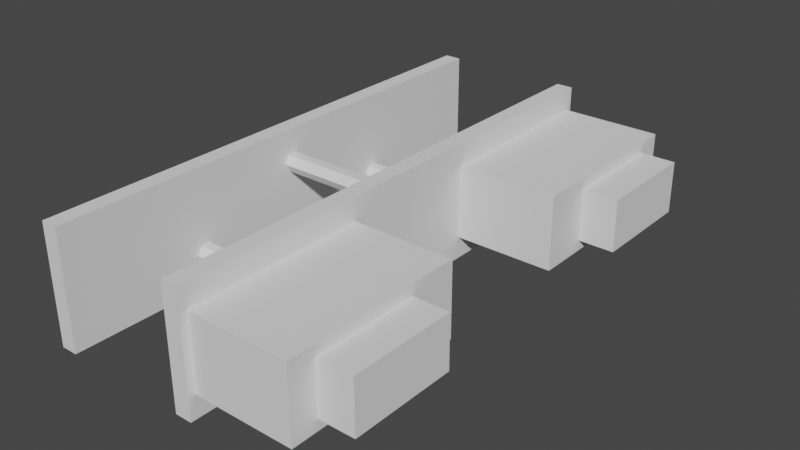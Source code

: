 # Source: Link_2_BR_c.blend  (saved by Blender 2.92.15; exported with 4.5.12 LTS)
import bpy
from mathutils import Matrix  # noqa: F401  (used for matrix-valued properties, if any)

bpy.ops.wm.read_factory_settings(use_empty=True)
scene = bpy.context.scene
scene.name = 'Scene'

# ---- collections
col_collection = bpy.data.collections.new('Collection'); scene.collection.children.link(col_collection)

# ---- world
world_world = bpy.data.worlds.new('World'); scene.world = world_world
world_world.use_nodes = True; world_world.node_tree.nodes.clear()
_N = world_world.node_tree.nodes; _L = world_world.node_tree.links
n0 = _N.new('ShaderNodeOutputWorld'); n0.name = 'World Output'; n0.location = (300, 300)
n1 = _N.new('ShaderNodeBackground'); n1.name = 'Background'; n1.location = (10, 300)
n1.inputs[0].default_value = (0.05088, 0.05088, 0.05088, 1.0)
_L.new(n1.outputs[0], n0.inputs[0])
n0.is_active_output = True
world_world.color = (0.05088, 0.05088, 0.05088)
world_world.use_sun_shadow = False
world_world.sun_shadow_jitter_overblur = 0.0

# ---- meshes
me_link_2_bl_001 = bpy.data.meshes.new('Link 2 BL.001')
me_link_2_bl_001.from_pydata([(0.06955, -0.102, -0.01007), (0.06955, -0.102, 0.01753), (0.06955, -0.17, -0.01007), (0.06955, -0.17, 0.01753), (0.03155, 0.0225, -0.0185), (0.0252, 0.0225, -0.0185), (0.0252, -0.1725, -0.0185), (0.03155, -0.1725, -0.0185), (0.03155, 0.0225, 0.02595), (0.03155, -0.1725, 0.02595), (0.0252, 0.0225, 0.02595), (0.0252, -0.1725, 0.02595), (0.08295, -0.1204, 0.01353), (0.08295, -0.16, -0.006072), (0.08295, -0.1204, -0.006072), (0.08295, -0.16, 0.01353), (0.08295, -0.0296, -0.006073), (0.08295, 0.01, 0.01353), (0.08295, -0.0296, 0.01353), (0.08295, 0.01, -0.006073), (0.06955, -0.048, 0.01753), (0.06955, -0.048, -0.01007), (0.06955, 0.02, 0.01753), (0.06955, 0.02, -0.01007), (-0.02877, -0.1725, 0.02595), (-0.02242, -0.1725, 0.02595), (-0.02877, -0.1725, -0.0185), (-0.02877, 0.0225, 0.02595), (-0.02242, -0.1725, -0.0185), (-0.02242, 0.0225, -0.0185), (-0.02877, 0.0225, -0.0185), (-0.02242, 0.0225, 0.02595), (0.06955, -0.0296, -0.006073), (0.06955, 0.01, -0.006073), (0.06955, 0.01, 0.01353), (0.06955, -0.0296, 0.01353), (-0.02242, -0.07317, 0.01008), (-0.02242, -0.07683, 0.01008), (-0.02242, -0.07867, 0.01325), (-0.02242, -0.07683, 0.01643), (-0.02242, -0.07317, 0.01643), (-0.02242, -0.07133, 0.01325), (-0.02242, -0.03066, -0.008973), (-0.02242, -0.03433, -0.008973), (-0.02242, -0.03616, -0.005798), (-0.02242, -0.03433, -0.002623), (-0.02242, -0.03066, -0.002623), (-0.02242, -0.02883, -0.005798), (-0.02242, -0.1157, -0.008973), (-0.02242, -0.1193, -0.008973), (-0.02242, -0.1212, -0.005798), (-0.02242, -0.1193, -0.002623), (-0.02242, -0.1157, -0.002623), (-0.02242, -0.1138, -0.005798), (0.03155, -0.048, -0.01007), (0.03155, 0.02, 0.01753), (0.03155, 0.02, -0.01007), (0.03155, -0.048, 0.01753), (0.0252, -0.1212, -0.005798), (0.0252, -0.1193, -0.008973), (0.0252, -0.1157, -0.008973), (0.0252, -0.1193, -0.002623), (0.0252, -0.1157, -0.002623), (0.0252, -0.03616, -0.005798), (0.0252, -0.1138, -0.005798), (0.0252, -0.03433, -0.008973), (0.0252, -0.03066, -0.008973), (0.0252, -0.07683, 0.01008), (0.0252, -0.07867, 0.01325), (0.0252, -0.07317, 0.01008), (0.0252, -0.07683, 0.01643), (0.0252, -0.03433, -0.002623), (0.0252, -0.07133, 0.01325), (0.0252, -0.02883, -0.005798), (0.0252, -0.03066, -0.002623), (0.0252, -0.07317, 0.01643), (0.03155, -0.17, 0.01753), (0.03155, -0.102, 0.01753), (0.06955, -0.16, 0.01353), (0.06955, -0.1204, 0.01353), (0.06955, -0.1204, -0.006072), (0.06955, -0.16, -0.006072), (0.03155, -0.17, -0.01007), (0.03155, -0.102, -0.01007)], [], [(15, 13, 14, 12), (7, 9, 11, 6), (31, 27, 24, 25), (42, 66, 65, 43), (30, 27, 31, 29), (19, 16, 32, 33), (26, 24, 27, 30), (22, 55, 57, 20), (17, 19, 33, 34), (48, 53, 64, 60), (51, 50, 58, 61), (37, 67, 68, 38), (36, 69, 67, 37), (20, 57, 54, 21), (22, 23, 56, 55), (36, 41, 72, 69), (40, 39, 70, 75), (14, 13, 81, 80), (38, 68, 70, 39), (3, 78, 79, 1), (49, 59, 58, 50), (43, 44, 45, 46, 40, 41, 36, 37, 38, 39, 52, 53, 48, 49, 50, 51, 25, 28, 29, 42), (52, 62, 64, 53), (46, 45, 71, 74), (29, 28, 26, 30), (76, 9, 7, 82), (43, 65, 63, 44), (21, 54, 56, 23), (28, 25, 24, 26), (71, 63, 69, 72, 75, 10, 5, 6, 11, 70, 68, 67, 64, 62, 61, 58, 59, 60, 65, 66, 73, 74), (1, 79, 80, 81, 78, 3, 2, 0), (32, 35, 34, 22, 20, 21, 23, 33), (15, 12, 79, 78), (19, 17, 18, 16), (70, 11, 10, 75), (16, 18, 35, 32), (77, 1, 0, 83), (33, 23, 22, 34), (60, 64, 67, 69, 63, 65), (7, 6, 5, 4), (10, 8, 4, 5), (2, 3, 76, 82), (11, 9, 8, 10), (18, 17, 34, 35), (48, 60, 59, 49), (4, 8, 55, 56), (25, 51, 52, 39, 40, 46, 47, 42, 29, 31), (40, 75, 72, 41), (45, 44, 63, 71), (47, 46, 74, 73), (3, 1, 77, 76), (52, 51, 61, 62), (42, 47, 73, 66), (13, 15, 78, 81), (4, 56, 54, 57, 55, 8, 9, 76, 77, 83, 82, 7), (12, 14, 80, 79), (0, 2, 82, 83)])
me_link_2_bl_001.use_remesh_fix_poles = True
me_link_2_bl_001.use_remesh_preserve_attributes = False
me_link_2_bl_001.use_mirror_vertex_groups = False
me_link_2_bl_001.update()

# ---- objects
ob_link_2_br_c = bpy.data.objects.new('Link 2 BR_C', me_link_2_bl_001)

# ---- transforms, parenting, visibility, modifiers, constraints
ob_link_2_br_c.location = (0.0, 0.0, 0.0)
ob_link_2_br_c.rotation_euler = (12.57, 6.283, -1.403e-13)
ob_link_2_br_c.lineart.crease_threshold = 0.0

# ---- collection membership
col_collection.objects.link(ob_link_2_br_c)

# ---- scene / render settings (as saved in the file)
scene.frame_start = 1; scene.frame_end = 250; scene.frame_set(7)
scene.render.engine = 'BLENDER_EEVEE_NEXT'
scene.cycles.use_denoising = False
scene.cycles.samples = 128
scene.cycles.sampling_pattern = 'TABULATED_SOBOL'
scene.cycles.use_adaptive_sampling = False
scene.cycles.use_light_tree = False
scene.view_settings.view_transform = 'Filmic'
bpy.context.view_layer.update()

# ---- added for rendering (the .blend has no active camera and no usable light): camera, sun
cam_auto = bpy.data.cameras.new('AutoCamera')
cam_auto.lens = 50.0
cam_auto.sensor_width = 36.0
cam_auto.clip_end = 1000.0
ob_auto_camera = bpy.data.objects.new('AutoCamera', cam_auto)
scene.collection.objects.link(ob_auto_camera)
ob_auto_camera.location = (0.23905, -0.329354, 0.173297)
ob_auto_camera.rotation_euler = (1.09748, -7.21219e-08, 0.694738)
scene.camera = ob_auto_camera
light_auto_sun = bpy.data.lights.new('AutoSun', 'SUN')
light_auto_sun.energy = 3.0
light_auto_sun.angle = 0.0523599
ob_auto_sun = bpy.data.objects.new('AutoSun', light_auto_sun)
scene.collection.objects.link(ob_auto_sun)
ob_auto_sun.rotation_euler = (0.872665, 0.174533, 0.523599)
bpy.context.view_layer.update()

